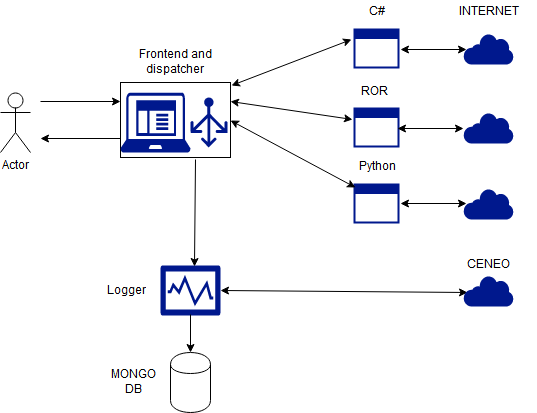

The diagram above was exported from draw.io. Its source (the exported page's mxGraphModel, read from the mxfile embedded in the PNG):
<mxGraphModel dx="1046" dy="541" grid="1" gridSize="10" guides="1" tooltips="1" connect="1" arrows="1" fold="1" page="1" pageScale="1" pageWidth="826" pageHeight="1169" background="#ffffff" math="0" shadow="0">
  <root>
    <mxCell id="0" />
    <mxCell id="1" parent="0" />
    <mxCell id="10" value="" style="whiteSpace=wrap;html=1;" parent="1" vertex="1">
      <mxGeometry x="160" y="90" width="110" height="75" as="geometry" />
    </mxCell>
    <mxCell id="2" value="Actor" style="shape=umlActor;verticalLabelPosition=bottom;labelBackgroundColor=#ffffff;verticalAlign=top;html=1;" parent="1" vertex="1">
      <mxGeometry x="40" y="100" width="30" height="60" as="geometry" />
    </mxCell>
    <mxCell id="3" value="" style="endArrow=classic;html=1;entryX=0;entryY=0.25;" parent="1" target="10" edge="1">
      <mxGeometry width="50" height="50" relative="1" as="geometry">
        <mxPoint x="80" y="109" as="sourcePoint" />
        <mxPoint x="160" y="130" as="targetPoint" />
      </mxGeometry>
    </mxCell>
    <mxCell id="5" value="" style="shadow=0;dashed=0;html=1;strokeColor=none;shape=mxgraph.mscae.enterprise.client_application;fillColor=#00188D;" parent="1" vertex="1">
      <mxGeometry x="160" y="100" width="70" height="60" as="geometry" />
    </mxCell>
    <mxCell id="6" value="" style="shadow=0;dashed=0;html=1;strokeColor=none;shape=mxgraph.mscae.enterprise.internet;fillColor=#00188D;" parent="1" vertex="1">
      <mxGeometry x="503" y="41" width="50" height="31" as="geometry" />
    </mxCell>
    <mxCell id="7" value="" style="shadow=0;dashed=0;html=1;strokeColor=none;shape=mxgraph.azure.load_balancer_generic;fillColor=#00188D;" parent="1" vertex="1">
      <mxGeometry x="230" y="105" width="37" height="50" as="geometry" />
    </mxCell>
    <mxCell id="8" value="" style="shadow=0;dashed=0;html=1;strokeColor=none;shape=mxgraph.mscae.enterprise.performance_monitor;fillColor=#00188D;" parent="1" vertex="1">
      <mxGeometry x="200" y="273" width="60" height="50" as="geometry" />
    </mxCell>
    <mxCell id="9" value="" style="endArrow=classic;html=1;exitX=0.682;exitY=1.031;exitPerimeter=0;entryX=0.567;entryY=0.02;entryPerimeter=0;" parent="1" source="10" target="8" edge="1">
      <mxGeometry width="50" height="50" relative="1" as="geometry">
        <mxPoint x="231" y="170" as="sourcePoint" />
        <mxPoint x="231" y="239" as="targetPoint" />
      </mxGeometry>
    </mxCell>
    <mxCell id="11" value="Frontend and dispatcher" style="text;html=1;strokeColor=none;fillColor=none;align=center;verticalAlign=middle;whiteSpace=wrap;" parent="1" vertex="1">
      <mxGeometry x="160" y="60" width="110" height="20" as="geometry" />
    </mxCell>
    <mxCell id="12" value="Logger" style="text;html=1;strokeColor=none;fillColor=none;align=center;verticalAlign=middle;whiteSpace=wrap;" parent="1" vertex="1">
      <mxGeometry x="135" y="289" width="60" height="20" as="geometry" />
    </mxCell>
    <mxCell id="13" value="" style="endArrow=classic;html=1;exitX=0;exitY=0.75;" parent="1" source="10" edge="1">
      <mxGeometry width="50" height="50" relative="1" as="geometry">
        <mxPoint x="40" y="390" as="sourcePoint" />
        <mxPoint x="80" y="146" as="targetPoint" />
      </mxGeometry>
    </mxCell>
    <mxCell id="14" value="" style="shadow=0;dashed=0;html=1;strokeColor=none;shape=mxgraph.mscae.enterprise.application_blank;fillColor=#00188D;" parent="1" vertex="1">
      <mxGeometry x="393" y="36" width="46" height="40" as="geometry" />
    </mxCell>
    <mxCell id="15" value="" style="shadow=0;dashed=0;html=1;strokeColor=none;shape=mxgraph.mscae.enterprise.internet;fillColor=#00188D;" parent="1" vertex="1">
      <mxGeometry x="503" y="120" width="50" height="31" as="geometry" />
    </mxCell>
    <mxCell id="16" value="" style="shadow=0;dashed=0;html=1;strokeColor=none;shape=mxgraph.mscae.enterprise.application_blank;fillColor=#00188D;" parent="1" vertex="1">
      <mxGeometry x="393" y="115" width="46" height="40" as="geometry" />
    </mxCell>
    <mxCell id="17" value="" style="shadow=0;dashed=0;html=1;strokeColor=none;shape=mxgraph.mscae.enterprise.internet;fillColor=#00188D;" parent="1" vertex="1">
      <mxGeometry x="503" y="196" width="50" height="31" as="geometry" />
    </mxCell>
    <mxCell id="18" value="" style="shadow=0;dashed=0;html=1;strokeColor=none;shape=mxgraph.mscae.enterprise.application_blank;fillColor=#00188D;" parent="1" vertex="1">
      <mxGeometry x="393" y="191" width="46" height="40" as="geometry" />
    </mxCell>
    <mxCell id="19" value="C#" style="text;html=1;strokeColor=none;fillColor=none;align=center;verticalAlign=middle;whiteSpace=wrap;" parent="1" vertex="1">
      <mxGeometry x="393" y="10" width="47" height="20" as="geometry" />
    </mxCell>
    <mxCell id="20" value="ROR" style="text;html=1;strokeColor=none;fillColor=none;align=center;verticalAlign=middle;whiteSpace=wrap;" parent="1" vertex="1">
      <mxGeometry x="393" y="90" width="40" height="20" as="geometry" />
    </mxCell>
    <mxCell id="21" value="Python" style="text;html=1;strokeColor=none;fillColor=none;align=center;verticalAlign=middle;whiteSpace=wrap;" parent="1" vertex="1">
      <mxGeometry x="393" y="165" width="47" height="20" as="geometry" />
    </mxCell>
    <mxCell id="25" value="INTERNET" style="text;html=1;strokeColor=none;fillColor=none;align=center;verticalAlign=middle;whiteSpace=wrap;" parent="1" vertex="1">
      <mxGeometry x="488" y="10" width="80" height="20" as="geometry" />
    </mxCell>
    <mxCell id="26" style="edgeStyle=orthogonalEdgeStyle;rounded=0;html=1;exitX=1;exitY=0.25;entryX=1;entryY=0.25;jettySize=auto;orthogonalLoop=1;" parent="1" source="25" target="25" edge="1">
      <mxGeometry relative="1" as="geometry" />
    </mxCell>
    <mxCell id="27" value="" style="endArrow=classic;startArrow=classic;html=1;entryX=0.06;entryY=0.516;entryPerimeter=0;exitX=1.022;exitY=0.513;exitPerimeter=0;" parent="1" source="14" target="6" edge="1">
      <mxGeometry width="50" height="50" relative="1" as="geometry">
        <mxPoint x="40" y="390" as="sourcePoint" />
        <mxPoint x="90" y="340" as="targetPoint" />
      </mxGeometry>
    </mxCell>
    <mxCell id="28" value="" style="endArrow=classic;startArrow=classic;html=1;entryX=0.06;entryY=0.516;entryPerimeter=0;exitX=1.022;exitY=0.513;exitPerimeter=0;" parent="1" edge="1">
      <mxGeometry x="437" y="136" width="50" height="50" as="geometry">
        <mxPoint x="437" y="136" as="sourcePoint" />
        <mxPoint x="503" y="136" as="targetPoint" />
      </mxGeometry>
    </mxCell>
    <mxCell id="29" value="" style="endArrow=classic;startArrow=classic;html=1;entryX=0.06;entryY=0.516;entryPerimeter=0;exitX=1.022;exitY=0.513;exitPerimeter=0;" parent="1" edge="1">
      <mxGeometry x="440" y="211" width="50" height="50" as="geometry">
        <mxPoint x="440" y="211" as="sourcePoint" />
        <mxPoint x="506" y="211" as="targetPoint" />
      </mxGeometry>
    </mxCell>
    <mxCell id="32" value="" style="endArrow=classic;startArrow=classic;html=1;entryX=-0.043;entryY=0.275;entryPerimeter=0;exitX=1.009;exitY=0.04;exitPerimeter=0;" parent="1" source="10" target="14" edge="1">
      <mxGeometry width="50" height="50" relative="1" as="geometry">
        <mxPoint x="40" y="390" as="sourcePoint" />
        <mxPoint x="90" y="340" as="targetPoint" />
      </mxGeometry>
    </mxCell>
    <mxCell id="33" value="" style="endArrow=classic;startArrow=classic;html=1;entryX=-0.022;entryY=0.3;entryPerimeter=0;exitX=1;exitY=0.25;" parent="1" source="10" target="16" edge="1">
      <mxGeometry width="50" height="50" relative="1" as="geometry">
        <mxPoint x="40" y="390" as="sourcePoint" />
        <mxPoint x="90" y="340" as="targetPoint" />
      </mxGeometry>
    </mxCell>
    <mxCell id="34" value="" style="endArrow=classic;startArrow=classic;html=1;entryX=0.043;entryY=0.1;entryPerimeter=0;exitX=1;exitY=0.5;" parent="1" source="10" target="18" edge="1">
      <mxGeometry width="50" height="50" relative="1" as="geometry">
        <mxPoint x="40" y="390" as="sourcePoint" />
        <mxPoint x="90" y="340" as="targetPoint" />
      </mxGeometry>
    </mxCell>
    <mxCell id="36" value="" style="endArrow=classic;startArrow=classic;html=1;entryX=1;entryY=0.5;entryPerimeter=0;exitX=0.08;exitY=0.548;exitPerimeter=0;" edge="1" parent="1" source="37" target="8">
      <mxGeometry width="50" height="50" relative="1" as="geometry">
        <mxPoint x="500" y="298" as="sourcePoint" />
        <mxPoint x="90" y="375" as="targetPoint" />
      </mxGeometry>
    </mxCell>
    <mxCell id="37" value="" style="shadow=0;dashed=0;html=1;strokeColor=none;shape=mxgraph.mscae.enterprise.internet;fillColor=#00188D;" vertex="1" parent="1">
      <mxGeometry x="503" y="283" width="50" height="31" as="geometry" />
    </mxCell>
    <mxCell id="38" value="CENEO" style="text;html=1;strokeColor=none;fillColor=none;align=center;verticalAlign=middle;whiteSpace=wrap;" vertex="1" parent="1">
      <mxGeometry x="508" y="263" width="40" height="20" as="geometry" />
    </mxCell>
    <mxCell id="40" value="" style="endArrow=classic;html=1;exitX=0.5;exitY=0.98;exitPerimeter=0;entryX=0.5;entryY=0;" edge="1" parent="1" source="8" target="41">
      <mxGeometry width="50" height="50" relative="1" as="geometry">
        <mxPoint x="40" y="420" as="sourcePoint" />
        <mxPoint x="230" y="390" as="targetPoint" />
      </mxGeometry>
    </mxCell>
    <mxCell id="41" value="" style="shape=cylinder;whiteSpace=wrap;html=1;" vertex="1" parent="1">
      <mxGeometry x="210" y="360" width="40" height="60" as="geometry" />
    </mxCell>
    <mxCell id="42" value="MONGO DB" style="text;html=1;strokeColor=none;fillColor=none;align=center;verticalAlign=middle;whiteSpace=wrap;" vertex="1" parent="1">
      <mxGeometry x="150" y="380" width="45" height="20" as="geometry" />
    </mxCell>
  </root>
</mxGraphModel>